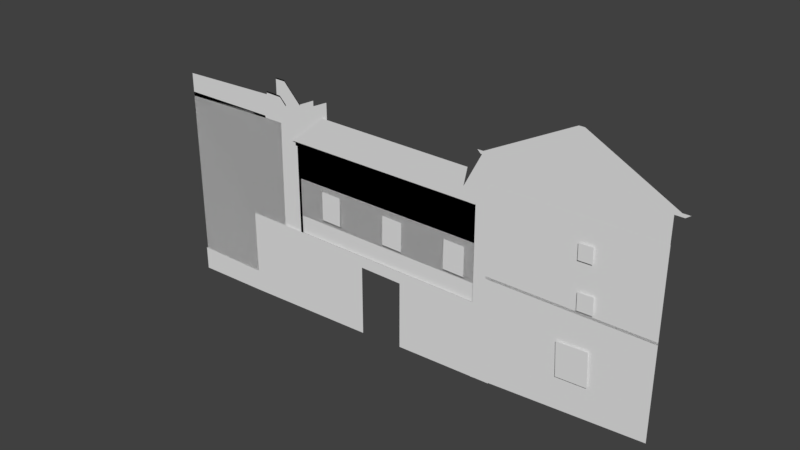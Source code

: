 # Source: buildings007.blend  (saved by Blender 2.79.0; exported with 4.5.12 LTS)
import bpy
from mathutils import Matrix  # noqa: F401  (used for matrix-valued properties, if any)

bpy.ops.wm.read_factory_settings(use_empty=True)
scene = bpy.context.scene
scene.name = 'Scene'

# ---- collections
col_collection_1 = bpy.data.collections.new('Collection 1'); scene.collection.children.link(col_collection_1)

# ---- materials (node trees are filled in below, after node groups)
mat_outline_002 = bpy.data.materials.new('outline.002')
mat_outline_002.alpha_threshold = 0.0
mat_outline_002.use_transparent_shadow = False
mat_outline_002.diffuse_color = (0.0, 0.0, 0.0, 1.0)
mat_outline_002.roughness = 0.5
mat_building001 = bpy.data.materials.new('building001')
mat_building001.alpha_threshold = 0.0
mat_building001.use_transparent_shadow = False
mat_building001.roughness = 0.5

# ---- material node trees

# ---- world
world_world = bpy.data.worlds.new('World'); scene.world = world_world
world_world.color = (0.05088, 0.05088, 0.05088)
world_world.use_sun_shadow = False
world_world.sun_shadow_jitter_overblur = 0.0
world_world.cycles.sampling_method = 'MANUAL'

# ---- meshes
me_plane_013 = bpy.data.meshes.new('Plane.013')
me_plane_013.from_pydata([(0.7049, -0.9197, 9.452e-09), (2.705, -0.9197, 9.452e-09), (0.7049, 1.08, 9.452e-09), (2.705, 1.08, 9.452e-09), (1.372, -0.9197, 9.452e-09), (2.038, -0.9197, 9.452e-09), (2.038, 1.08, 9.452e-09), (1.372, 1.08, 9.452e-09), (0.7049, 0.3545, 9.452e-09), (0.7049, -0.3122, 9.452e-09), (2.705, -0.3122, 9.452e-09), (2.705, 0.3545, 9.452e-09), (1.372, -0.3122, 9.452e-09), (1.372, 0.3545, 9.452e-09), (2.038, -0.3122, 9.452e-09), (2.038, 0.3545, 9.452e-09), (0.7049, 0.3207, 6.061e-10), (0.7049, -0.2671, 2.209e-08), (2.705, -0.2671, 2.209e-08), (2.705, 0.3207, 6.061e-10), (1.372, -0.2671, 2.209e-08), (1.372, 0.3207, 6.061e-10), (2.038, -0.2671, 2.209e-08), (2.038, 0.3207, 6.061e-10), (2.096, -0.9197, 9.452e-09), (2.096, 1.08, 9.452e-09), (2.096, -0.3122, 9.452e-09), (2.096, 0.3545, 9.452e-09), (2.096, -0.2671, 2.209e-08), (2.096, 0.3207, 6.061e-10), (1.299, 1.08, 9.452e-09), (1.299, -0.9197, 9.452e-09), (1.299, -0.3122, 9.452e-09), (1.299, 0.3545, 9.452e-09), (1.299, -0.2671, 2.209e-08), (1.299, 0.3207, 6.061e-10), (2.705, 1.026, 9.452e-09), (1.372, 1.026, 9.452e-09), (2.038, 1.026, 9.452e-09), (0.7049, 1.026, 9.452e-09), (2.096, 1.026, 9.452e-09), (1.299, 1.026, 9.452e-09)], [], [(40, 36, 3, 25), (41, 37, 7, 30), (37, 38, 6, 7), (4, 5, 14, 12), (21, 23, 15, 13), (31, 4, 12, 32), (35, 21, 13, 33), (24, 1, 10, 26), (29, 19, 11, 27), (26, 10, 18, 28), (28, 18, 19, 29), (32, 12, 20, 34), (34, 20, 21, 35), (12, 14, 22, 20), (20, 22, 23, 21), (22, 28, 29, 23), (14, 26, 28, 22), (23, 29, 27, 15), (5, 24, 26, 14), (38, 40, 25, 6), (17, 34, 35, 16), (9, 32, 34, 17), (16, 35, 33, 8), (0, 31, 32, 9), (39, 41, 30, 2), (8, 33, 41, 39), (15, 27, 40, 38), (13, 15, 38, 37), (33, 13, 37, 41), (27, 11, 36, 40)])
me_plane_013.use_remesh_preserve_volume = False
me_plane_013.use_remesh_preserve_attributes = False
me_plane_013.use_mirror_vertex_groups = False
me_plane_013.update()
me_plane_012 = bpy.data.meshes.new('Plane.012')
me_plane_012.from_pydata([(0.7049, -0.9197, 9.452e-09), (2.705, -0.9197, 9.452e-09), (0.7049, 1.08, 9.452e-09), (2.705, 1.08, 9.452e-09), (1.372, -0.9197, 9.452e-09), (2.038, -0.9197, 9.452e-09), (2.038, 1.08, 9.452e-09), (1.372, 1.08, 9.452e-09), (0.7049, 0.3545, 9.452e-09), (0.7049, -0.3122, 9.452e-09), (2.705, -0.3122, 9.452e-09), (2.705, 0.3545, 9.452e-09), (1.372, -0.3122, 9.452e-09), (1.372, 0.3545, 9.452e-09), (2.038, -0.3122, 9.452e-09), (2.038, 0.3545, 9.452e-09), (0.7049, 0.3207, 6.061e-10), (0.7049, -0.2671, 2.209e-08), (2.705, -0.2671, 2.209e-08), (2.705, 0.3207, 6.061e-10), (1.372, -0.2671, 2.209e-08), (1.372, 0.3207, 6.061e-10), (2.038, -0.2671, 2.209e-08), (2.038, 0.3207, 6.061e-10), (2.096, -0.9197, 9.452e-09), (2.096, 1.08, 9.452e-09), (2.096, -0.3122, 9.452e-09), (2.096, 0.3545, 9.452e-09), (2.096, -0.2671, 2.209e-08), (2.096, 0.3207, 6.061e-10), (1.299, 1.08, 9.452e-09), (1.299, -0.9197, 9.452e-09), (1.299, -0.3122, 9.452e-09), (1.299, 0.3545, 9.452e-09), (1.299, -0.2671, 2.209e-08), (1.299, 0.3207, 6.061e-10), (2.705, 1.015, 9.452e-09), (1.372, 1.015, 9.452e-09), (2.038, 1.015, 9.452e-09), (0.7049, 1.015, 9.452e-09), (2.096, 1.015, 9.452e-09), (1.299, 1.015, 9.452e-09)], [], [(40, 36, 3, 25), (41, 37, 7, 30), (37, 38, 6, 7), (4, 5, 14, 12), (21, 23, 15, 13), (31, 4, 12, 32), (35, 21, 13, 33), (24, 1, 10, 26), (29, 19, 11, 27), (26, 10, 18, 28), (28, 18, 19, 29), (32, 12, 20, 34), (34, 20, 21, 35), (12, 14, 22, 20), (20, 22, 23, 21), (22, 28, 29, 23), (14, 26, 28, 22), (23, 29, 27, 15), (5, 24, 26, 14), (38, 40, 25, 6), (17, 34, 35, 16), (9, 32, 34, 17), (16, 35, 33, 8), (0, 31, 32, 9), (39, 41, 30, 2), (8, 33, 41, 39), (15, 27, 40, 38), (13, 15, 38, 37), (33, 13, 37, 41), (27, 11, 36, 40)])
me_plane_012.use_remesh_preserve_volume = False
me_plane_012.use_remesh_preserve_attributes = False
me_plane_012.use_mirror_vertex_groups = False
me_plane_012.update()
me_plane_011 = bpy.data.meshes.new('Plane.011')
me_plane_011.from_pydata([(0.7049, -0.9197, 9.452e-09), (2.705, -0.9197, 9.452e-09), (0.7049, 1.08, 9.452e-09), (2.705, 1.08, 9.452e-09), (1.372, -0.9197, 9.452e-09), (2.038, -0.9197, 9.452e-09), (2.038, 1.08, 9.452e-09), (1.372, 1.08, 9.452e-09), (0.7049, 0.3545, 9.452e-09), (0.7049, -0.3122, 9.452e-09), (2.705, -0.3122, 9.452e-09), (2.705, 0.3545, 9.452e-09), (1.372, -0.3122, 9.452e-09), (1.372, 0.3545, 9.452e-09), (2.038, -0.3122, 9.452e-09), (2.038, 0.3545, 9.452e-09), (0.7049, 0.3207, 6.061e-10), (0.7049, -0.2671, 2.209e-08), (2.705, -0.2671, 2.209e-08), (2.705, 0.3207, 6.061e-10), (1.372, -0.2671, 2.209e-08), (1.372, 0.3207, 6.061e-10), (2.038, -0.2671, 2.209e-08), (2.038, 0.3207, 6.061e-10), (2.096, -0.9197, 9.452e-09), (2.096, 1.08, 9.452e-09), (2.096, -0.3122, 9.452e-09), (2.096, 0.3545, 9.452e-09), (2.096, -0.2671, 2.209e-08), (2.096, 0.3207, 6.061e-10), (1.299, 1.08, 9.452e-09), (1.299, -0.9197, 9.452e-09), (1.299, -0.3122, 9.452e-09), (1.299, 0.3545, 9.452e-09), (1.299, -0.2671, 2.209e-08), (1.299, 0.3207, 6.061e-10), (2.705, 0.999, 9.452e-09), (1.372, 0.999, 9.452e-09), (2.038, 0.999, 9.452e-09), (0.7049, 0.999, 9.452e-09), (2.096, 0.999, 9.452e-09), (1.299, 0.999, 9.452e-09)], [], [(40, 36, 3, 25), (41, 37, 7, 30), (37, 38, 6, 7), (4, 5, 14, 12), (21, 23, 15, 13), (31, 4, 12, 32), (35, 21, 13, 33), (24, 1, 10, 26), (29, 19, 11, 27), (26, 10, 18, 28), (28, 18, 19, 29), (32, 12, 20, 34), (34, 20, 21, 35), (12, 14, 22, 20), (20, 22, 23, 21), (22, 28, 29, 23), (14, 26, 28, 22), (23, 29, 27, 15), (5, 24, 26, 14), (38, 40, 25, 6), (17, 34, 35, 16), (9, 32, 34, 17), (16, 35, 33, 8), (0, 31, 32, 9), (39, 41, 30, 2), (8, 33, 41, 39), (15, 27, 40, 38), (13, 15, 38, 37), (33, 13, 37, 41), (27, 11, 36, 40)])
me_plane_011.use_remesh_preserve_volume = False
me_plane_011.use_remesh_preserve_attributes = False
me_plane_011.use_mirror_vertex_groups = False
me_plane_011.update()
me_plane_010 = bpy.data.meshes.new('Plane.010')
me_plane_010.from_pydata([(0.7049, -0.9197, 9.452e-09), (2.705, -0.9197, 9.452e-09), (0.7049, 1.08, 9.452e-09), (2.705, 1.08, 9.452e-09), (1.372, -0.9197, 9.452e-09), (2.038, -0.9197, 9.452e-09), (2.038, 1.08, 9.452e-09), (1.372, 1.08, 9.452e-09), (0.7049, 0.3545, 9.452e-09), (0.7049, -0.3122, 9.452e-09), (2.705, -0.3122, 9.452e-09), (2.705, 0.3545, 9.452e-09), (1.372, -0.3122, 9.452e-09), (1.372, 0.3545, 9.452e-09), (2.038, -0.3122, 9.452e-09), (2.038, 0.3545, 9.452e-09), (0.7049, 0.3207, 6.061e-10), (0.7049, -0.2671, 2.209e-08), (2.705, -0.2671, 2.209e-08), (2.705, 0.3207, 6.061e-10), (1.372, -0.2671, 2.209e-08), (1.372, 0.3207, 6.061e-10), (2.038, -0.2671, 2.209e-08), (2.038, 0.3207, 6.061e-10), (2.096, -0.9197, 9.452e-09), (2.096, 1.08, 9.452e-09), (2.096, -0.3122, 9.452e-09), (2.096, 0.3545, 9.452e-09), (2.096, -0.2671, 2.209e-08), (2.096, 0.3207, 6.061e-10), (1.299, 1.08, 9.452e-09), (1.299, -0.9197, 9.452e-09), (1.299, -0.3122, 9.452e-09), (1.299, 0.3545, 9.452e-09), (1.299, -0.2671, 2.209e-08), (1.299, 0.3207, 6.061e-10), (2.705, 1.004, 9.452e-09), (1.372, 1.004, 9.452e-09), (2.038, 1.004, 9.452e-09), (0.7049, 1.004, 9.452e-09), (2.096, 1.004, 9.452e-09), (1.299, 1.004, 9.452e-09)], [], [(40, 36, 3, 25), (41, 37, 7, 30), (37, 38, 6, 7), (4, 5, 14, 12), (21, 23, 15, 13), (31, 4, 12, 32), (35, 21, 13, 33), (24, 1, 10, 26), (29, 19, 11, 27), (26, 10, 18, 28), (28, 18, 19, 29), (32, 12, 20, 34), (34, 20, 21, 35), (12, 14, 22, 20), (20, 22, 23, 21), (22, 28, 29, 23), (14, 26, 28, 22), (23, 29, 27, 15), (5, 24, 26, 14), (38, 40, 25, 6), (17, 34, 35, 16), (9, 32, 34, 17), (16, 35, 33, 8), (0, 31, 32, 9), (39, 41, 30, 2), (8, 33, 41, 39), (15, 27, 40, 38), (13, 15, 38, 37), (33, 13, 37, 41), (27, 11, 36, 40)])
me_plane_010.use_remesh_preserve_volume = False
me_plane_010.use_remesh_preserve_attributes = False
me_plane_010.use_mirror_vertex_groups = False
me_plane_010.update()
me_plane_009 = bpy.data.meshes.new('Plane.009')
me_plane_009.from_pydata([(-0.9401, -1.168, 4.966e-10), (1.057, -1.063, 1.004e-08), (-1.058, 1.064, -1.01e-08), (0.9394, 1.17, -5.542e-10), (-1.019, 0.3201, -6.569e-09), (-0.9793, -0.4242, -3.036e-09), (1.018, -0.3189, 6.511e-09), (0.9787, 0.4254, 2.978e-09), (-0.2743, -1.133, 3.679e-09), (0.3914, -1.098, 6.861e-09), (0.2737, 1.135, -3.736e-09), (-0.3921, 1.1, -6.919e-09), (0.3522, -0.354, 3.329e-09), (-0.3136, -0.3891, 1.463e-10), (0.3129, 0.3903, -2.039e-10), (-0.3528, 0.3552, -3.386e-09), (-0.2167, -1.13, 3.954e-09), (-0.3344, 1.103, -6.643e-09), (-0.2559, -0.3861, 4.217e-10), (-0.2952, 0.3583, -3.111e-09), (0.3344, -1.101, 6.589e-09), (0.2167, 1.132, -4.009e-09), (0.2952, -0.357, 3.056e-09), (0.2559, 0.3873, -4.764e-10), (-0.9838, -0.3383, -3.444e-09), (1.013, -0.233, 6.103e-09), (-0.3181, -0.3032, -2.613e-10), (0.3477, -0.2681, 2.921e-09), (-0.2605, -0.3002, 1.414e-11), (0.2906, -0.2711, 2.649e-09), (0.9851, 0.3038, 3.556e-09), (-0.3464, 0.2336, -2.809e-09), (0.3193, 0.2687, 3.735e-10), (-0.2888, 0.2366, -2.533e-09), (0.2623, 0.2657, 1.01e-10), (-1.012, 0.1984, -5.991e-09), (0.946, 1.046, 3.325e-11), (-1.051, 0.9406, -9.514e-09), (-0.3855, 0.9757, -6.331e-09), (0.2802, 1.011, -3.149e-09), (-0.3279, 0.9788, -6.056e-09), (0.2232, 1.008, -3.422e-09)], [], [(39, 36, 3, 10), (9, 1, 6, 12), (32, 30, 7, 14), (35, 31, 15, 4), (34, 32, 14, 23), (0, 8, 13, 5), (20, 9, 12, 22), (37, 38, 11, 2), (41, 39, 10, 21), (38, 40, 17, 11), (8, 16, 18, 13), (31, 33, 19, 15), (40, 41, 21, 17), (16, 20, 22, 18), (33, 34, 23, 19), (18, 22, 29, 28), (13, 18, 28, 26), (22, 12, 27, 29), (5, 13, 26, 24), (12, 6, 25, 27), (28, 29, 34, 33), (26, 28, 33, 31), (29, 27, 32, 34), (24, 26, 31, 35), (27, 25, 30, 32), (19, 23, 41, 40), (15, 19, 40, 38), (23, 14, 39, 41), (4, 15, 38, 37), (14, 7, 36, 39)])
me_plane_009.use_remesh_preserve_volume = False
me_plane_009.use_remesh_preserve_attributes = False
me_plane_009.use_mirror_vertex_groups = False
me_plane_009.update()
me_plane_008 = bpy.data.meshes.new('Plane.008')
me_plane_008.from_pydata([(0.9647, 0.8842, -0.4), (-1.183, 0.8449, -0.4), (1.004, -1.263, -0.4), (-1.143, -1.302, -0.4), (0.9819, -0.05526, -0.4), (-0.226, -0.07736, -0.4), (-1.165, -0.09455, -0.4), (-0.004135, -0.0733, -0.4), (0.987, -0.3359, -0.4), (-0.2209, -0.358, -0.4), (-1.16, -0.3752, -0.4), (0.0009995, -0.3539, -0.4), (0.01797, -1.281, -0.4), (0.2407, 0.8709, -0.4), (-0.2039, -1.285, -0.4), (-0.5052, 0.8573, -0.4), (-1.18, 0.6834, -0.4), (-0.01837, 0.7047, -0.4), (-0.2402, 0.7006, -0.4), (0.9676, 0.7227, -0.4), (0.9586, 1.216, -0.4), (-1.189, 1.176, -0.4), (0.2302, 1.202, -0.4), (-0.5068, 1.189, -0.4), (0.03212, 1.558, -0.4), (-0.3219, 1.552, -0.4)], [], [(12, 2, 8, 11), (9, 11, 7, 5), (10, 9, 5, 6), (11, 8, 4, 7), (14, 12, 11, 9), (17, 19, 0, 13, 15, 1, 16, 18), (3, 14, 9, 10), (23, 22, 24, 25), (6, 5, 18, 16), (5, 7, 17, 18), (7, 4, 19, 17), (15, 13, 22, 23), (1, 15, 23, 21), (13, 0, 20, 22)])
me_plane_008.use_remesh_preserve_volume = False
me_plane_008.use_remesh_preserve_attributes = False
me_plane_008.use_mirror_vertex_groups = False
me_plane_008.update()
me_plane_007 = bpy.data.meshes.new('Plane.007')
me_plane_007.from_pydata([(-0.9401, -1.168, 4.966e-10), (1.057, -1.063, 1.004e-08), (-1.058, 1.064, -1.01e-08), (0.9394, 1.17, -5.542e-10), (-1.019, 0.3201, -6.569e-09), (-0.9793, -0.4242, -3.036e-09), (1.018, -0.3189, 6.511e-09), (0.9787, 0.4254, 2.978e-09), (-0.2743, -1.133, 3.679e-09), (0.3914, -1.098, 6.861e-09), (0.2737, 1.135, -3.736e-09), (-0.3921, 1.1, -6.919e-09), (0.3522, -0.354, 3.329e-09), (-0.3136, -0.3891, 1.463e-10), (0.3129, 0.3903, -2.039e-10), (-0.3528, 0.3552, -3.386e-09), (-0.2167, -1.13, 3.954e-09), (-0.3344, 1.103, -6.643e-09), (-0.2559, -0.3861, 4.217e-10), (-0.2952, 0.3583, -3.111e-09), (0.3344, -1.101, 6.589e-09), (0.2167, 1.132, -4.009e-09), (0.2952, -0.357, 3.056e-09), (0.2559, 0.3873, -4.764e-10), (-0.9838, -0.3383, -3.444e-09), (1.013, -0.233, 6.103e-09), (-0.3181, -0.3032, -2.613e-10), (0.3477, -0.2681, 2.921e-09), (-0.2605, -0.3002, 1.414e-11), (0.2906, -0.2711, 2.649e-09), (0.9851, 0.3038, 3.556e-09), (-0.3464, 0.2336, -2.809e-09), (0.3193, 0.2687, 3.735e-10), (-0.2888, 0.2366, -2.533e-09), (0.2623, 0.2657, 1.01e-10), (-1.012, 0.1984, -5.991e-09), (0.9485, 0.9982, 2.601e-10), (-1.049, 0.8928, -9.287e-09), (-0.383, 0.928, -6.105e-09), (0.2827, 0.9631, -2.922e-09), (-0.3254, 0.931, -5.829e-09), (0.2257, 0.9601, -3.195e-09)], [], [(39, 36, 3, 10), (9, 1, 6, 12), (32, 30, 7, 14), (35, 31, 15, 4), (34, 32, 14, 23), (0, 8, 13, 5), (20, 9, 12, 22), (37, 38, 11, 2), (41, 39, 10, 21), (38, 40, 17, 11), (8, 16, 18, 13), (31, 33, 19, 15), (40, 41, 21, 17), (16, 20, 22, 18), (33, 34, 23, 19), (18, 22, 29, 28), (13, 18, 28, 26), (22, 12, 27, 29), (5, 13, 26, 24), (12, 6, 25, 27), (28, 29, 34, 33), (26, 28, 33, 31), (29, 27, 32, 34), (24, 26, 31, 35), (27, 25, 30, 32), (19, 23, 41, 40), (15, 19, 40, 38), (23, 14, 39, 41), (4, 15, 38, 37), (14, 7, 36, 39)])
me_plane_007.use_remesh_preserve_volume = False
me_plane_007.use_remesh_preserve_attributes = False
me_plane_007.use_mirror_vertex_groups = False
me_plane_007.update()
me_plane_006 = bpy.data.meshes.new('Plane.006')
me_plane_006.from_pydata([(-0.9401, -1.168, 4.966e-10), (1.057, -1.063, 1.004e-08), (-1.058, 1.064, -1.01e-08), (0.9394, 1.17, -5.542e-10), (-1.019, 0.3201, -6.569e-09), (-0.9793, -0.4242, -3.036e-09), (1.018, -0.3189, 6.511e-09), (0.9787, 0.4254, 2.978e-09), (-0.2743, -1.133, 3.679e-09), (0.3914, -1.098, 6.861e-09), (0.2737, 1.135, -3.736e-09), (-0.3921, 1.1, -6.919e-09), (0.3522, -0.354, 3.329e-09), (-0.3136, -0.3891, 1.463e-10), (0.3129, 0.3903, -2.039e-10), (-0.3528, 0.3552, -3.386e-09), (-0.2167, -1.13, 3.954e-09), (-0.3344, 1.103, -6.643e-09), (-0.2559, -0.3861, 4.217e-10), (-0.2952, 0.3583, -3.111e-09), (0.3344, -1.101, 6.589e-09), (0.2167, 1.132, -4.009e-09), (0.2952, -0.357, 3.056e-09), (0.2559, 0.3873, -4.764e-10), (-0.9838, -0.3383, -3.444e-09), (1.013, -0.233, 6.103e-09), (-0.3181, -0.3032, -2.613e-10), (0.3477, -0.2681, 2.921e-09), (-0.2605, -0.3002, 1.414e-11), (0.2906, -0.2711, 2.649e-09), (0.9851, 0.3038, 3.556e-09), (-0.3464, 0.2336, -2.809e-09), (0.3193, 0.2687, 3.735e-10), (-0.2888, 0.2366, -2.533e-09), (0.2623, 0.2657, 1.01e-10), (-1.012, 0.1984, -5.991e-09)], [], [(14, 7, 3, 10), (9, 1, 6, 12), (32, 30, 7, 14), (35, 31, 15, 4), (34, 32, 14, 23), (0, 8, 13, 5), (20, 9, 12, 22), (4, 15, 11, 2), (23, 14, 10, 21), (15, 19, 17, 11), (8, 16, 18, 13), (31, 33, 19, 15), (19, 23, 21, 17), (16, 20, 22, 18), (33, 34, 23, 19), (18, 22, 29, 28), (13, 18, 28, 26), (22, 12, 27, 29), (5, 13, 26, 24), (12, 6, 25, 27), (28, 29, 34, 33), (26, 28, 33, 31), (29, 27, 32, 34), (24, 26, 31, 35), (27, 25, 30, 32)])
me_plane_006.use_remesh_preserve_volume = False
me_plane_006.use_remesh_preserve_attributes = False
me_plane_006.use_mirror_vertex_groups = False
me_plane_006.update()
me_plane_005 = bpy.data.meshes.new('Plane.005')
me_plane_005.from_pydata([(-1.005, -0.8508, -3.675e-09), (1.0, -0.8105, -4.668e-09), (-0.037, 1.19, -4.668e-09), (0.02954, 1.19, -4.668e-09), (-1.098, -0.03611, -4.668e-09), (1.076, -0.03611, -4.668e-09), (-1.023, -0.1236, -5.767e-09), (1.001, -0.1236, -5.767e-09), (-1.171, -0.03611, -4.668e-09), (-1.129, -0.1236, -5.767e-09), (1.162, -0.03611, -4.668e-09), (1.109, -0.1236, -5.767e-09), (-1.112, -0.1236, -5.767e-09), (-1.086, -0.1236, -5.767e-09), (-1.347, -1.126, -2.156e-08), (-1.331, -1.173, -2.4e-08), (-1.174, -1.424, -4.159e-08), (-1.256, -1.425, -3.542e-08)], [], [(4, 5, 3, 2), (6, 7, 5, 4), (0, 1, 7, 6), (6, 4, 8, 9, 12, 13), (5, 7, 11, 10), (13, 12, 14, 15), (15, 17, 16, 0, 6, 13)])
me_plane_005.use_remesh_preserve_volume = False
me_plane_005.use_remesh_preserve_attributes = False
me_plane_005.use_mirror_vertex_groups = False
me_plane_005.update()
me_plane_004 = bpy.data.meshes.new('Plane.004')
me_plane_004.from_pydata([(-1.056, -1.16, 9.749e-09), (1.0, -1.029, 1.785e-09), (-1.056, 1.0, 0.0), (1.0, 1.0, 0.0), (1.0, 0.01915, -1.167e-09), (1.0, 0.04658, 2.763e-08), (-1.056, 0.01014, -6.179e-10), (-1.056, 0.03869, 2.811e-08), (-1.223, -1.174, 1.062e-08), (-1.223, -0.1303, 7.941e-09), (-1.223, -0.1017, 3.667e-08), (-1.056, 0.9833, -4.346e-09), (-1.223, 0.756, 9.504e-09), (-1.056, 0.9288, -2.755e-09), (-1.223, 0.7298, 9.373e-09), (1.0, 0.8857, -8.267e-09), (1.0, 0.94, -3.962e-09)], [(11, 16), (13, 15)], [(0, 1, 4, 5, 15, 16, 3, 2, 11, 13, 7, 6), (4, 5, 7, 6), (7, 10, 9, 6), (0, 6, 9, 8), (13, 11, 12, 14), (7, 13, 14, 10)])
me_plane_004.use_remesh_preserve_volume = False
me_plane_004.use_remesh_preserve_attributes = False
me_plane_004.use_mirror_vertex_groups = False
me_plane_004.update()
me_plane_003 = bpy.data.meshes.new('Plane.003')
me_plane_003.from_pydata([(-1.349, -0.4112, -2.35e-08), (0.949, -0.3785, -2.48e-08), (-1.028, 0.8373, 6.494e-09), (1.0, 0.7855, 8.56e-09), (-1.513, -0.9704, -1.181e-09), (1.044, -0.982, -7.166e-10), (-1.481, -0.8613, -5.533e-09), (1.026, -0.8643, -5.415e-09)], [], [(0, 1, 3, 2), (7, 6, 4, 5), (1, 0, 6, 7)])
me_plane_003.use_remesh_preserve_volume = False
me_plane_003.use_remesh_preserve_attributes = False
me_plane_003.use_mirror_vertex_groups = False
me_plane_003.update()
me_plane_002 = bpy.data.meshes.new('Plane.002')
me_plane_002.from_pydata([(-1.122, -1.05, 1.559e-09), (0.8781, -1.05, 1.559e-09), (-1.122, 1.022, -6.921e-10), (0.8781, 1.022, -6.921e-10), (-1.122, -0.6382, 4.288e-09), (0.8781, -1.05, 1.559e-09), (0.8781, -0.6382, 4.288e-09), (0.8781, -0.5679, 9.862e-09), (-1.122, -0.5679, 9.862e-09), (-1.119, 1.075, -2.339e-09), (0.8754, 1.075, -2.339e-09)], [], [(2, 3, 7, 8), (8, 7, 6, 4), (1, 5, 6, 7, 3, 2, 8, 4, 0), (2, 3, 10, 9)])
me_plane_002.use_remesh_preserve_volume = False
me_plane_002.use_remesh_preserve_attributes = False
me_plane_002.use_mirror_vertex_groups = False
me_plane_002.update()
me_plane_002.normals_split_custom_set([tuple(v) for v in zip(*[iter([-4.641e-16, -6.637e-09, -1.0, -4.641e-16, -6.637e-09, -1.0, -4.641e-16, -6.637e-09, -1.0, -4.641e-16, -6.637e-09, -1.0, 3.471e-15, 7.928e-08, -1.0, 3.471e-15, 7.928e-08, -1.0, 3.471e-15, 7.928e-08, -1.0, 3.471e-15, 7.928e-08, -1.0, 2.678e-16, 1.086e-09, 1.0, 2.678e-16, 1.086e-09, 1.0, 2.678e-16, 1.086e-09, 1.0, 2.678e-16, 1.086e-09, 1.0, 2.088e-12, -4.777e-05, -1.0, -2.678e-16, -4.777e-05, -1.0, 2.678e-16, 1.086e-09, 1.0, 2.678e-16, 1.086e-09, 1.0, 2.678e-16, 1.086e-09, 1.0, 0.0, 3.102e-08, 1.0, 0.0, 3.102e-08, 1.0, 0.0, 3.102e-08, 1.0, 0.0, 3.102e-08, 1.0])] * 3)])
me_plane_001 = bpy.data.meshes.new('Plane.001')
me_plane_001.from_pydata([(-1.0, -1.0, 0.0), (2.336, -1.0, 0.0), (-1.0, 1.462, -2.447e-08), (2.423, 1.462, -2.447e-08), (1.834, 1.462, -2.447e-08), (2.425, 1.768, -2.019e-08), (1.941, 1.792, -3.324e-08), (2.423, 1.787, -1.803e-08), (1.941, 1.773, -3.541e-08), (2.625, 1.671, -3.084e-08), (2.64, 1.689, -2.882e-08), (2.615, 1.7, -2.763e-08), (2.615, 2.003, -4.369e-08), (2.309, 2.003, -4.369e-08), (2.307, 1.788, -2.109e-08), (2.309, 1.988, -3.726e-08), (2.615, 1.986, -4.277e-08), (3.137, 1.753, -3.043e-08), (3.137, 1.738, -2.967e-08), (3.62, 1.858, -3.601e-08), (3.62, 1.844, -3.524e-08), (3.62, 1.529, -1.858e-08), (2.922, 1.294, -4.44e-08), (2.921, 1.202, -5.45e-08), (2.983, 1.202, -5.45e-08), (3.06, 1.202, -5.45e-08), (2.983, 0.00155, 9.094e-09), (3.06, 0.00155, 9.094e-09), (3.596, 1.521, -1.947e-08), (3.595, 1.838, -3.495e-08), (3.62, 1.788, -3.231e-08), (3.62, 1.776, -3.165e-08), (3.62, 1.788, -3.231e-08), (3.62, 1.776, -3.165e-08), (4.06, 1.881, -3.11e-08), (4.059, 1.869, -3.035e-08), (4.075, 1.881, -3.11e-08), (4.075, 1.869, -3.035e-08), (4.059, 1.651, -1.882e-08), (4.075, 1.643, -1.84e-08), (2.922, 1.283, -5.133e-08), (3.646, 1.521, -3.276e-08), (2.931, 1.202, -5.45e-08), (2.932, 1.286, -5.106e-08), (3.619, 1.513, -3.345e-08), (2.93, 1.297, -4.407e-08), (3.595, 1.852, -3.571e-08), (2.604, 1.681, -2.973e-08), (2.931, 1.205, -5.072e-08), (2.983, 1.206, -5.469e-08), (3.06, 1.206, -5.469e-08), (2.385, 0.002424, -1.284e-10), (2.409, 1.202, -3.717e-08), (2.417, 1.291, -2.868e-08), (1.929, 1.739, -3.423e-08), (1.933, 1.751, -3.464e-08), (-1.0, 1.715, -3.787e-08), (-1.0, 1.702, -3.717e-08), (-1.0, 1.407, -7.456e-08), (2.42, 1.435, -2.966e-08), (1.838, 1.433, -3.541e-08)], [(28, 44), (43, 45), (29, 46)], [(0, 1, 51, 52, 53, 59, 3, 4, 2, 58), (4, 3, 5, 8, 55, 54), (8, 5, 7, 14, 6), (7, 5, 47, 9, 10, 11), (7, 11, 16, 15, 14), (13, 15, 16, 12), (12, 16, 18, 17), (17, 18, 29, 20, 19, 46), (24, 26, 27, 25), (21, 31, 30, 20, 29, 28), (30, 31, 33, 32), (32, 33, 35, 34), (34, 35, 37, 36), (37, 35, 38, 39), (39, 38, 21, 41), (21, 28, 45, 22, 40, 43, 44, 41), (21, 38, 35, 33, 31), (23, 42, 48, 43, 40), (42, 23, 52, 51, 26, 24), (24, 25, 50, 49, 48, 42), (40, 22, 53, 52, 23), (11, 47, 9, 10), (47, 5, 3, 59, 53, 22, 45, 28, 29, 18, 16, 11), (56, 57, 54, 55), (4, 2, 58, 60), (60, 58, 0, 1, 51, 52, 53, 59), (4, 54, 57, 2)])
me_plane_001.polygons.foreach_set('material_index', [1, 1, 0, 0, 1, 0, 0, 1, 0, 1, 1, 1, 1, 1, 1, 1, 1, 0, 1, 0, 1, 0, 1, 1, 0, 1, 1])
_uv = me_plane_001.uv_layers.new(name='UVMap')
_uv.uv.foreach_set('vector', [0.0001504, 0.5817, 0.0001504, 0.01485, 0.1705, 0.006599, 0.3742, 0.002475, 0.3895, 0.001107, 0.4138, 0.0006289, 0.4185, 0.0001504, 0.4185, 0.1001, 0.4185, 0.5817, 0.4092, 0.5817, 0.0001504, 0.582, 0.1001, 0.5827, 0.1001, 0.6346, 0.01788, 0.6349, 0.01665, 0.6313, 0.01597, 0.6292, 0.4581, 0.4188, 0.4588, 0.501, 0.4555, 0.5007, 0.4553, 0.4809, 0.4547, 0.4188, 0.4555, 0.5007, 0.4588, 0.501, 0.1378, 0.582, 0.1378, 0.586, 0.1339, 0.587, 0.1341, 0.5823, 0.4555, 0.5007, 0.4703, 0.5334, 0.4217, 0.5333, 0.4214, 0.4813, 0.4553, 0.4809, 0.4188, 0.4813, 0.4214, 0.4813, 0.4217, 0.5333, 0.4188, 0.5333, 0.4188, 0.5333, 0.4217, 0.5333, 0.4636, 0.622, 0.4611, 0.622, 0.4611, 0.622, 0.4636, 0.622, 0.4465, 0.6998, 0.4456, 0.7041, 0.4431, 0.7041, 0.4441, 0.6998, 0.5548, 0.596, 0.7587, 0.5963, 0.7587, 0.6094, 0.5547, 0.6091, 0.499, 0.7042, 0.4571, 0.7041, 0.455, 0.7041, 0.4456, 0.7041, 0.4465, 0.6998, 0.5004, 0.7001, 0.455, 0.7041, 0.4571, 0.7041, 0.4571, 0.7041, 0.455, 0.7041, 0.455, 0.7041, 0.4571, 0.7041, 0.4412, 0.7787, 0.4392, 0.7787, 0.1336, 0.5841, 0.132, 0.5854, 0.1303, 0.5833, 0.1319, 0.582, 0.1303, 0.5833, 0.132, 0.5854, 0.1032, 0.6085, 0.1004, 0.6072, 0.1004, 0.6072, 0.1032, 0.6085, 0.1336, 0.6798, 0.1298, 0.6771, 0.499, 0.7042, 0.5004, 0.7001, 0.5386, 0.587, 0.5391, 0.5855, 0.541, 0.5855, 0.5404, 0.5873, 0.5018, 0.704, 0.5003, 0.7086, 0.499, 0.7042, 0.4782, 0.7787, 0.4412, 0.7787, 0.4571, 0.7041, 0.4571, 0.7041, 0.5548, 0.5854, 0.5548, 0.5871, 0.5542, 0.5872, 0.5404, 0.5873, 0.541, 0.5855, 0.5548, 0.5871, 0.5548, 0.5854, 0.555, 0.4985, 0.7587, 0.4946, 0.7587, 0.5963, 0.5548, 0.596, 0.5548, 0.596, 0.5547, 0.6091, 0.5541, 0.6091, 0.5541, 0.596, 0.5542, 0.5872, 0.5548, 0.5871, 0.541, 0.5855, 0.5391, 0.5855, 0.5397, 0.4998, 0.555, 0.4985, 0.5548, 0.5854, 0.1341, 0.5823, 0.1378, 0.582, 0.1378, 0.586, 0.1339, 0.587, 0.4735, 0.5314, 0.4588, 0.501, 0.5107, 0.5007, 0.5153, 0.5003, 0.5397, 0.4998, 0.5391, 0.5855, 0.5386, 0.587, 0.5004, 0.7001, 0.4465, 0.6998, 0.4636, 0.622, 0.4217, 0.5333, 0.4703, 0.5334, 0.759, 0.4188, 0.7613, 0.4188, 0.7613, 0.9165, 0.7593, 0.9172, 0.5183, 0.0001504, 0.9998, 0.0001504, 0.9998, 0.00943, 0.5176, 0.005003, 0.5176, 0.005003, 0.9998, 0.00943, 0.9998, 0.4185, 0.433, 0.4185, 0.4247, 0.2481, 0.4206, 0.04438, 0.4192, 0.02913, 0.4188, 0.004762, 0.0, 0.0, 0.0, 0.0, 0.0, 0.0, 0.0, 0.0])
me_plane_001.materials.append(mat_outline_002)
me_plane_001.materials.append(mat_building001)
me_plane_001.use_remesh_preserve_volume = False
me_plane_001.use_remesh_preserve_attributes = False
me_plane_001.use_mirror_vertex_groups = False
me_plane_001.update()
me_plane = bpy.data.meshes.new('Plane')
me_plane.from_pydata([(6.487, -0.8129, -2.083e-08), (5.217, -0.8129, -2.083e-08), (9.323, 0.05103, 2.083e-08), (1.237, 0.05103, 2.083e-08), (9.323, -0.8129, -2.083e-08), (1.237, -0.8129, -2.083e-08), (5.217, 0.05103, 2.083e-08), (6.493, 0.05103, 2.083e-08), (6.49, -0.1038, -1.468e-08), (5.217, -0.1014, -1.481e-08), (6.487, -0.9919, -1.135e-08), (9.323, -0.9365, -1.428e-08), (5.217, -1.034, -9.133e-09), (1.237, -1.108, -5.204e-09), (-0.9876, -0.8129, -2.083e-08), (-0.9876, -1.136, -3.707e-09), (9.323, 0.006556, -2.053e-08), (1.237, 0.02127, -2.131e-08), (5.217, 0.00672, 1.318e-09), (6.491, 0.003041, 1.513e-09)], [(16, 19), (18, 19), (17, 18)], [(2, 7, 19, 8, 0, 4, 16), (9, 8, 19, 7, 6, 18), (5, 1, 9, 18, 6, 3, 17), (4, 0, 10, 11), (1, 5, 13, 12), (13, 5, 14, 15)])
me_plane.use_remesh_preserve_volume = False
me_plane.use_remesh_preserve_attributes = False
me_plane.use_mirror_vertex_groups = False
me_plane.update()

# ---- objects
ob_plane_007 = bpy.data.objects.new('Plane.007', me_plane_013)
ob_plane_006 = bpy.data.objects.new('Plane.006', me_plane_012)
ob_plane_005 = bpy.data.objects.new('Plane.005', me_plane_011)
ob_plane_004 = bpy.data.objects.new('Plane.004', me_plane_010)
ob_plane_003 = bpy.data.objects.new('Plane.003', me_plane_009)
ob_plane_002 = bpy.data.objects.new('Plane.002', me_plane_008)
ob_plane_001 = bpy.data.objects.new('Plane.001', me_plane_007)
ob_plane = bpy.data.objects.new('Plane', me_plane_006)
ob_right_roof = bpy.data.objects.new('right_roof', me_plane_005)
ob_right_building = bpy.data.objects.new('right_building', me_plane_004)
ob_middle_roof = bpy.data.objects.new('middle_roof', me_plane_003)
ob_middle_building = bpy.data.objects.new('middle_building', me_plane_002)
ob_building001_left = bpy.data.objects.new('Building001_Left', me_plane_001)
ob_gate_building = bpy.data.objects.new('Gate_Building', me_plane)

# ---- transforms, parenting, visibility, modifiers, constraints
ob_plane_007.location = (-2.876, 8.593e-06, 1.834)
ob_plane_007.rotation_euler = (1.571, 0.01282, 1.722e-09)
ob_plane_007.scale = (0.1747, 0.2348, 0.1747)
ob_plane_007.lineart.crease_threshold = 0.0
ob_plane_006.location = (-1.718, 8.595e-06, 1.815)
ob_plane_006.rotation_euler = (1.571, 0.01282, 1.722e-09)
ob_plane_006.scale = (0.1747, 0.2348, 0.1747)
ob_plane_006.lineart.crease_threshold = 0.0
ob_plane_005.location = (-0.6291, 8.595e-06, 1.815)
ob_plane_005.rotation_euler = (1.571, 0.01282, 1.722e-09)
ob_plane_005.scale = (0.1747, 0.2348, 0.1747)
ob_plane_005.lineart.crease_threshold = 0.0
ob_plane_004.location = (1.188, 8.374e-06, 3.496)
ob_plane_004.rotation_euler = (1.571, -0.0, 0.0)
ob_plane_004.scale = (0.1747, 0.2348, 0.1747)
ob_plane_004.lineart.crease_threshold = 0.0
ob_plane_003.location = (1.689, -0.03451, 2.611)
ob_plane_003.rotation_euler = (1.571, 0.02632, 3.537e-09)
ob_plane_003.scale = (0.1061, 0.1061, 0.1061)
ob_plane_003.lineart.crease_threshold = 0.0
ob_plane_002.location = (0.846, -0.03451, 2.611)
ob_plane_002.rotation_euler = (1.571, 0.0183, 2.458e-09)
ob_plane_002.scale = (0.08631, 0.08631, 0.08631)
ob_plane_002.lineart.crease_threshold = 0.0
ob_plane_001.location = (1.742, -0.03451, 1.92)
ob_plane_001.rotation_euler = (1.571, 0.02632, 3.537e-09)
ob_plane_001.scale = (0.119, 0.119, 0.119)
ob_plane_001.lineart.crease_threshold = 0.0
ob_plane.location = (1.619, -0.03451, 0.9671)
ob_plane.rotation_euler = (1.571, -0.0, 0.0)
ob_plane.scale = (0.2399, 0.2399, 0.2399)
ob_plane.lineart.crease_threshold = 0.0
ob_right_roof.location = (1.485, -1.623e-05, 3.539)
ob_right_roof.rotation_euler = (1.571, -0.0, 0.0)
ob_right_roof.scale = (1.263, 0.5635, 1.0)
ob_right_roof.lineart.crease_threshold = 0.0
ob_right_building.location = (1.517, -1.595e-05, 1.69)
ob_right_building.rotation_euler = (1.571, -0.0, 0.0)
ob_right_building.scale = (1.234, 1.394, 1.0)
ob_right_building.lineart.crease_threshold = 0.0
ob_middle_roof.location = (-1.405, -1.572e-05, 3.012)
ob_middle_roof.rotation_euler = (1.571, -0.0, 0.0)
ob_middle_roof.scale = (1.266, 0.2791, 0.3057)
ob_middle_roof.lineart.crease_threshold = 0.0
ob_middle_building.location = (-1.453, 0.04767, 1.98)
ob_middle_building.rotation_euler = (1.571, -0.0, 0.0)
ob_middle_building.scale = (1.668, 0.7097, 1.0)
ob_middle_building.lineart.crease_threshold = 0.0
ob_building001_left.location = (-4.933, 0.0301, 1.206)
ob_building001_left.rotation_euler = (1.571, -0.0, 0.0)
ob_building001_left.scale = (0.5637, 1.212, 1.0)
ob_building001_left.lineart.crease_threshold = 0.0
ob_gate_building.location = (-4.933, 0.0, 1.206)
ob_gate_building.rotation_euler = (1.571, -0.0, 0.0)
ob_gate_building.scale = (0.5637, 1.212, 1.0)
ob_gate_building.lineart.crease_threshold = 0.0

# ---- collection membership
col_collection_1.objects.link(ob_plane_007)
col_collection_1.objects.link(ob_plane_006)
col_collection_1.objects.link(ob_plane_005)
col_collection_1.objects.link(ob_plane_004)
col_collection_1.objects.link(ob_plane_003)
col_collection_1.objects.link(ob_plane_002)
col_collection_1.objects.link(ob_plane_001)
col_collection_1.objects.link(ob_plane)
col_collection_1.objects.link(ob_right_roof)
col_collection_1.objects.link(ob_right_building)
col_collection_1.objects.link(ob_middle_roof)
col_collection_1.objects.link(ob_middle_building)
col_collection_1.objects.link(ob_building001_left)
col_collection_1.objects.link(ob_gate_building)

# ---- scene / render settings (as saved in the file)
scene.frame_start = 1; scene.frame_end = 250; scene.frame_set(1)
scene.render.engine = 'BLENDER_EEVEE_NEXT'
scene.render.resolution_percentage = 50
scene.render.dither_intensity = 0.0
scene.cycles.use_denoising = False
scene.cycles.samples = 128
scene.cycles.sampling_pattern = 'TABULATED_SOBOL'
scene.cycles.use_adaptive_sampling = False
scene.cycles.use_light_tree = False
scene.cycles.blur_glossy = 0.0
scene.cycles.sample_clamp_indirect = 0.0
scene.view_settings.view_transform = 'Standard'
bpy.context.view_layer.update()

# ---- added for rendering (the .blend has no active camera and no usable light): camera, sun
cam_auto = bpy.data.cameras.new('AutoCamera')
cam_auto.lens = 50.0
cam_auto.sensor_width = 36.0
cam_auto.clip_end = 1000.0
ob_auto_camera = bpy.data.objects.new('AutoCamera', cam_auto)
scene.collection.objects.link(ob_auto_camera)
ob_auto_camera.location = (7.53443, -10.5613, 9.06425)
ob_auto_camera.rotation_euler = (1.09748, -7.21219e-08, 0.694738)
scene.camera = ob_auto_camera
light_auto_sun = bpy.data.lights.new('AutoSun', 'SUN')
light_auto_sun.energy = 3.0
light_auto_sun.angle = 0.0523599
ob_auto_sun = bpy.data.objects.new('AutoSun', light_auto_sun)
scene.collection.objects.link(ob_auto_sun)
ob_auto_sun.rotation_euler = (0.872665, 0.174533, 0.523599)
bpy.context.view_layer.update()
